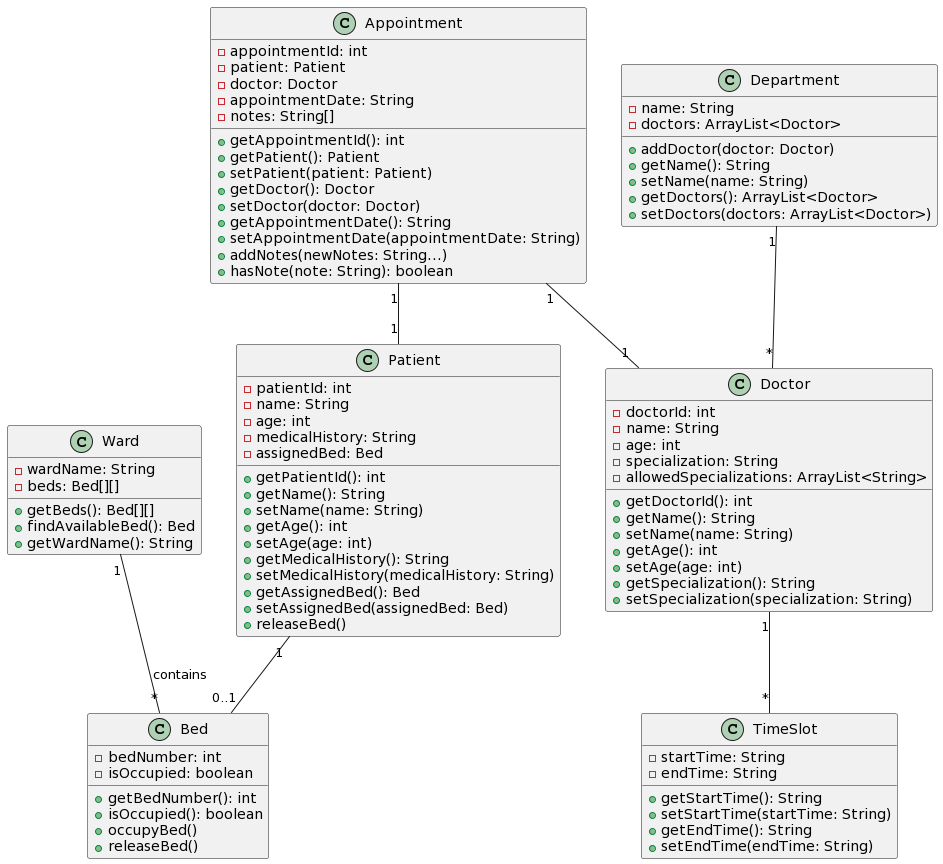

The diagram above was rendered by PlantUML. Its source (embedded in the PNG):
@startuml
' Classes
class Patient {
    - patientId: int
    - name: String
    - age: int
    - medicalHistory: String
    - assignedBed: Bed
    + getPatientId(): int
    + getName(): String
    + setName(name: String)
    + getAge(): int
    + setAge(age: int)
    + getMedicalHistory(): String
    + setMedicalHistory(medicalHistory: String)
    + getAssignedBed(): Bed
    + setAssignedBed(assignedBed: Bed)
    + releaseBed()
}

class Doctor {
    - doctorId: int
    - name: String
    - age: int
    - specialization: String
    - allowedSpecializations: ArrayList<String>
    + getDoctorId(): int
    + getName(): String
    + setName(name: String)
    + getAge(): int
    + setAge(age: int)
    + getSpecialization(): String
    + setSpecialization(specialization: String)
}

class TimeSlot {
    - startTime: String
    - endTime: String
    + getStartTime(): String
    + setStartTime(startTime: String)
    + getEndTime(): String
    + setEndTime(endTime: String)
}

class Department {
    - name: String
    - doctors: ArrayList<Doctor>
    + addDoctor(doctor: Doctor)
    + getName(): String
    + setName(name: String)
    + getDoctors(): ArrayList<Doctor>
    + setDoctors(doctors: ArrayList<Doctor>)
}

class Appointment {
    - appointmentId: int
    - patient: Patient
    - doctor: Doctor
    - appointmentDate: String
    - notes: String[]
    + getAppointmentId(): int
    + getPatient(): Patient
    + setPatient(patient: Patient)
    + getDoctor(): Doctor
    + setDoctor(doctor: Doctor)
    + getAppointmentDate(): String
    + setAppointmentDate(appointmentDate: String)
    + addNotes(newNotes: String...)
    + hasNote(note: String): boolean
}

class Bed {
    - bedNumber: int
    - isOccupied: boolean
    + getBedNumber(): int
    + isOccupied(): boolean
    + occupyBed()
    + releaseBed()
}

class Ward {
    - wardName: String
    - beds: Bed[][]
    + getBeds(): Bed[][]
    + findAvailableBed(): Bed
    + getWardName(): String
}

' Relationships
Patient "1" -- "0..1" Bed
Doctor "1" -- "*" TimeSlot
Department "1" -- "*" Doctor
Appointment "1" -- "1" Doctor
Appointment "1" -- "1" Patient
Ward "1" -- "*" Bed: contains
@enduml